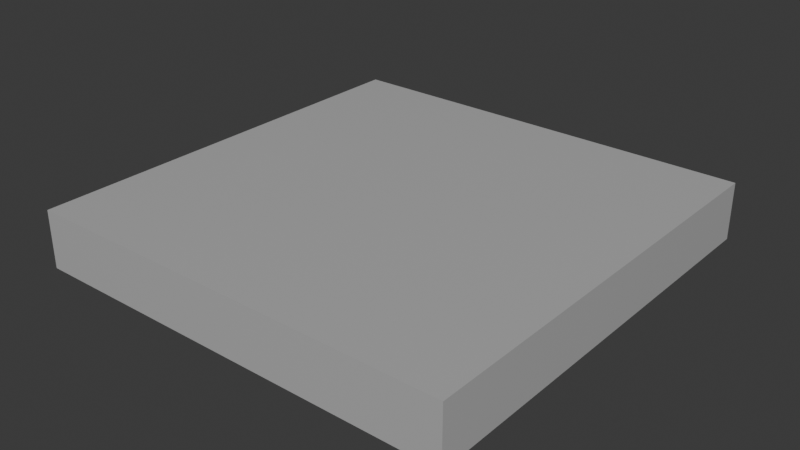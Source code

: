 # Source: light.blend  (saved by Blender 4.3.34; exported with 4.5.12 LTS)
import bpy
from mathutils import Matrix  # noqa: F401  (used for matrix-valued properties, if any)

bpy.ops.wm.read_factory_settings(use_empty=True)
scene = bpy.context.scene
scene.name = 'Scene'

# ---- collections
col_collection = bpy.data.collections.new('Collection'); scene.collection.children.link(col_collection)

# ---- materials (node trees are filled in below, after node groups)
mat_material = bpy.data.materials.new('Material')
mat_material.alpha_threshold = 0.0
mat_material.roughness = 0.5
mat_material.line_color = (0.0, 0.0, 0.0, 1.0)
mat_material_002 = bpy.data.materials.new('Material.002')
mat_material_001 = bpy.data.materials.new('Material.001')

# ---- node groups
ng_smooth_by_angle = bpy.data.node_groups.new('Smooth by Angle', 'GeometryNodeTree')
_s = ng_smooth_by_angle.interface.new_socket(name='Mesh', in_out='OUTPUT', socket_type='NodeSocketGeometry')
_s = ng_smooth_by_angle.interface.new_socket(name='Mesh', in_out='INPUT', socket_type='NodeSocketGeometry')
_s = ng_smooth_by_angle.interface.new_socket(name='Angle', in_out='INPUT', socket_type='NodeSocketFloat')
_s.subtype = 'ANGLE'
_s.default_value = 0.5236
_s.min_value = 0.0
_s.max_value = 3.142
_s.description = 'Maximum face angle for smooth edges'
_s = ng_smooth_by_angle.interface.new_socket(name='Ignore Sharpness', in_out='INPUT', socket_type='NodeSocketBool')
_s.force_non_field = True
ng_smooth_by_angle.description = 'Set the sharpness of mesh edges based on the angle between the neighboring faces'
ng_smooth_by_angle.is_modifier = True
_N = ng_smooth_by_angle.nodes; _L = ng_smooth_by_angle.links
n0 = _N.new('GeometryNodeSetShadeSmooth'); n0.name = 'Set Shade Smooth'; n0.location = (120, -80)
n0.domain = 'EDGE'
n1 = _N.new('GeometryNodeSetShadeSmooth'); n1.name = 'Set Shade Smooth.001'; n1.location = (300, -80)
n2 = _N.new('NodeGroupOutput'); n2.name = 'Group Output'; n2.location = (480, -80)
n3 = _N.new('GeometryNodeInputMeshEdgeAngle'); n3.name = 'Edge Angle'; n3.location = (-440, -240)
n4 = _N.new('NodeGroupInput'); n4.name = 'Group Input'; n4.location = (-80, -80)
n5 = _N.new('GeometryNodeInputEdgeSmooth'); n5.name = 'Is Edge Smooth'; n5.location = (-260, -120)
n6 = _N.new('GeometryNodeInputShadeSmooth'); n6.name = 'Is Shade Smooth'; n6.location = (-440, -397)
n7 = _N.new('FunctionNodeCompare'); n7.name = 'Compare'; n7.location = (-260, -260)
n7.operation = 'LESS_EQUAL'
n7.inputs[6].default_value = (0.0, 0.0, 0.0, 0.0)
n7.inputs[7].default_value = (0.0, 0.0, 0.0, 0.0)
n8 = _N.new('FunctionNodeBooleanMath'); n8.name = 'Boolean Math.001'; n8.location = (-80, -260)
n9 = _N.new('NodeGroupInput'); n9.name = 'Group Input.001'; n9.location = (-440, -329)
n10 = _N.new('NodeGroupInput'); n10.name = 'Group Input.002'; n10.location = (-259, -189)
n11 = _N.new('FunctionNodeBooleanMath'); n11.name = 'Boolean Math'; n11.location = (-80, -149)
n11.operation = 'OR'
n12 = _N.new('FunctionNodeBooleanMath'); n12.name = 'Boolean Math.002'; n12.location = (-260, -380)
n12.operation = 'OR'
n13 = _N.new('NodeGroupInput'); n13.name = 'Group Input.003'; n13.location = (-440, -460)
_L.new(n3.outputs[0], n7.inputs[0])
_L.new(n1.outputs[0], n2.inputs[0])
_L.new(n9.outputs[1], n7.inputs[1])
_L.new(n7.outputs[0], n8.inputs[0])
_L.new(n4.outputs[0], n0.inputs[0])
_L.new(n0.outputs[0], n1.inputs[0])
_L.new(n8.outputs[0], n0.inputs[2])
_L.new(n10.outputs[2], n11.inputs[1])
_L.new(n5.outputs[0], n11.inputs[0])
_L.new(n11.outputs[0], n0.inputs[1])
_L.new(n13.outputs[2], n12.inputs[1])
_L.new(n6.outputs[0], n12.inputs[0])
_L.new(n12.outputs[0], n8.inputs[1])
n2.is_active_output = True
ng_smooth_by_angle_001 = bpy.data.node_groups.new('Smooth by Angle.001', 'GeometryNodeTree')
_s = ng_smooth_by_angle_001.interface.new_socket(name='Mesh', in_out='OUTPUT', socket_type='NodeSocketGeometry')
_s = ng_smooth_by_angle_001.interface.new_socket(name='Mesh', in_out='INPUT', socket_type='NodeSocketGeometry')
_s = ng_smooth_by_angle_001.interface.new_socket(name='Angle', in_out='INPUT', socket_type='NodeSocketFloat')
_s.subtype = 'ANGLE'
_s.default_value = 0.5236
_s.min_value = 0.0
_s.max_value = 3.142
_s.description = 'Maximum face angle for smooth edges'
_s = ng_smooth_by_angle_001.interface.new_socket(name='Ignore Sharpness', in_out='INPUT', socket_type='NodeSocketBool')
_s.force_non_field = True
ng_smooth_by_angle_001.description = 'Set the sharpness of mesh edges based on the angle between the neighboring faces'
ng_smooth_by_angle_001.is_modifier = True
_N = ng_smooth_by_angle_001.nodes; _L = ng_smooth_by_angle_001.links
n0 = _N.new('GeometryNodeSetShadeSmooth'); n0.name = 'Set Shade Smooth'; n0.location = (120, -80)
n0.domain = 'EDGE'
n1 = _N.new('GeometryNodeSetShadeSmooth'); n1.name = 'Set Shade Smooth.001'; n1.location = (300, -80)
n2 = _N.new('NodeGroupOutput'); n2.name = 'Group Output'; n2.location = (480, -80)
n3 = _N.new('GeometryNodeInputMeshEdgeAngle'); n3.name = 'Edge Angle'; n3.location = (-440, -240)
n4 = _N.new('NodeGroupInput'); n4.name = 'Group Input'; n4.location = (-80, -80)
n5 = _N.new('GeometryNodeInputEdgeSmooth'); n5.name = 'Is Edge Smooth'; n5.location = (-260, -120)
n6 = _N.new('GeometryNodeInputShadeSmooth'); n6.name = 'Is Shade Smooth'; n6.location = (-440, -397)
n7 = _N.new('FunctionNodeCompare'); n7.name = 'Compare'; n7.location = (-260, -260)
n7.operation = 'LESS_EQUAL'
n7.inputs[6].default_value = (0.0, 0.0, 0.0, 0.0)
n7.inputs[7].default_value = (0.0, 0.0, 0.0, 0.0)
n8 = _N.new('FunctionNodeBooleanMath'); n8.name = 'Boolean Math.001'; n8.location = (-80, -260)
n9 = _N.new('NodeGroupInput'); n9.name = 'Group Input.001'; n9.location = (-440, -329)
n10 = _N.new('NodeGroupInput'); n10.name = 'Group Input.002'; n10.location = (-259, -189)
n11 = _N.new('FunctionNodeBooleanMath'); n11.name = 'Boolean Math'; n11.location = (-80, -149)
n11.operation = 'OR'
n12 = _N.new('FunctionNodeBooleanMath'); n12.name = 'Boolean Math.002'; n12.location = (-260, -380)
n12.operation = 'OR'
n13 = _N.new('NodeGroupInput'); n13.name = 'Group Input.003'; n13.location = (-440, -460)
_L.new(n3.outputs[0], n7.inputs[0])
_L.new(n1.outputs[0], n2.inputs[0])
_L.new(n9.outputs[1], n7.inputs[1])
_L.new(n7.outputs[0], n8.inputs[0])
_L.new(n4.outputs[0], n0.inputs[0])
_L.new(n0.outputs[0], n1.inputs[0])
_L.new(n8.outputs[0], n0.inputs[2])
_L.new(n10.outputs[2], n11.inputs[1])
_L.new(n5.outputs[0], n11.inputs[0])
_L.new(n11.outputs[0], n0.inputs[1])
_L.new(n13.outputs[2], n12.inputs[1])
_L.new(n6.outputs[0], n12.inputs[0])
_L.new(n12.outputs[0], n8.inputs[1])
n2.is_active_output = True

# ---- material node trees
mat_material.use_nodes = True; mat_material.node_tree.nodes.clear()
_N = mat_material.node_tree.nodes; _L = mat_material.node_tree.links
n0 = _N.new('ShaderNodeOutputMaterial'); n0.name = 'Material Output'; n0.location = (300, 300)
n1 = _N.new('ShaderNodeBsdfPrincipled'); n1.name = 'Principled BSDF'; n1.location = (10, 300)
n1.inputs[0].default_value = (0.5274, 0.5274, 0.5274, 1.0)
n1.inputs[1].default_value = 0.1181
n1.inputs[2].default_value = 0.3583
n1.inputs[3].default_value = 1.45
_L.new(n1.outputs[0], n0.inputs[0])
n0.is_active_output = True
mat_material_002.use_nodes = True; mat_material_002.node_tree.nodes.clear()
_N = mat_material_002.node_tree.nodes; _L = mat_material_002.node_tree.links
n0 = _N.new('ShaderNodeBsdfPrincipled'); n0.name = 'Principled BSDF'; n0.location = (10, 300)
n0.inputs[0].default_value = (0.9734, 0.9216, 0.6514, 1.0)
n0.inputs[2].default_value = 0.0
n0.inputs[27].default_value = (0.9734, 0.9216, 0.6514, 1.0)
n0.inputs[28].default_value = 0.1
n1 = _N.new('ShaderNodeOutputMaterial'); n1.name = 'Material Output'; n1.location = (300, 300)
_L.new(n0.outputs[0], n1.inputs[0])
n1.is_active_output = True
mat_material_001.use_nodes = True; mat_material_001.node_tree.nodes.clear()
_N = mat_material_001.node_tree.nodes; _L = mat_material_001.node_tree.links
n0 = _N.new('ShaderNodeBsdfPrincipled'); n0.name = 'Principled BSDF'; n0.location = (10, 300)
n0.inputs[0].default_value = (0.07199, 0.07199, 0.07199, 1.0)
n0.inputs[1].default_value = 0.5748
n0.inputs[2].default_value = 0.1299
n1 = _N.new('ShaderNodeOutputMaterial'); n1.name = 'Material Output'; n1.location = (300, 300)
_L.new(n0.outputs[0], n1.inputs[0])
n1.is_active_output = True

# ---- world
world_world = bpy.data.worlds.new('World'); scene.world = world_world
world_world.use_nodes = True; world_world.node_tree.nodes.clear()
_N = world_world.node_tree.nodes; _L = world_world.node_tree.links
n0 = _N.new('ShaderNodeOutputWorld'); n0.name = 'World Output'; n0.location = (300, 300)
n1 = _N.new('ShaderNodeBackground'); n1.name = 'Background'; n1.location = (10, 300)
n1.inputs[0].default_value = (0.05088, 0.05088, 0.05088, 1.0)
_L.new(n1.outputs[0], n0.inputs[0])
n0.is_active_output = True
world_world.color = (0.05088, 0.05088, 0.05088)
world_world.sun_shadow_jitter_overblur = 0.0

# ---- meshes
me_cube_001 = bpy.data.meshes.new('Cube.001')
me_cube_001.from_pydata([(-2.163, -2.163, -0.3526), (-2.404, -2.404, 0.2861), (-2.163, 2.163, -0.3526), (-2.404, 2.404, 0.2861), (2.163, -2.163, -0.3526), (2.404, -2.404, 0.2861), (2.163, 2.163, -0.3526), (2.404, 2.404, 0.2861), (-2.404, 2.404, -0.3526), (-2.404, -2.404, -0.3526), (2.404, 2.404, -0.3526), (2.404, -2.404, -0.3526), (-2.163, 2.163, 0.159), (-2.163, -2.163, 0.159), (2.163, 2.163, 0.159), (2.163, -2.163, 0.159)], [], [(9, 1, 3, 8), (8, 3, 7, 10), (10, 7, 5, 11), (11, 5, 1, 9), (6, 4, 15, 14), (7, 3, 1, 5), (2, 0, 9, 8), (6, 2, 8, 10), (4, 6, 10, 11), (0, 4, 11, 9), (12, 14, 15, 13), (0, 2, 12, 13), (4, 0, 13, 15), (2, 6, 14, 12)])
_uv = me_cube_001.uv_layers.new(name='UVMap')
_uv.uv.foreach_set('vector', [0.375, 0.0, 0.625, 0.0, 0.625, 0.25, 0.375, 0.25, 0.375, 0.25, 0.625, 0.25, 0.625, 0.5, 0.375, 0.5, 0.375, 0.5, 0.625, 0.5, 0.625, 0.75, 0.375, 0.75, 0.375, 0.75, 0.625, 0.75, 0.625, 1.0, 0.375, 1.0, 0.3625, 0.5125, 0.3625, 0.7375, 0.3625, 0.7375, 0.3625, 0.5125, 0.625, 0.5, 0.875, 0.5, 0.875, 0.75, 0.625, 0.75, 0.1375, 0.5125, 0.1375, 0.7375, 0.125, 0.75, 0.125, 0.5, 0.3625, 0.5125, 0.1375, 0.5125, 0.125, 0.5, 0.375, 0.5, 0.3625, 0.7375, 0.3625, 0.5125, 0.375, 0.5, 0.375, 0.75, 0.1375, 0.7375, 0.3625, 0.7375, 0.375, 0.75, 0.125, 0.75, 0.1375, 0.5125, 0.3625, 0.5125, 0.3625, 0.7375, 0.1375, 0.7375, 0.1375, 0.7375, 0.1375, 0.5125, 0.1375, 0.5125, 0.1375, 0.7375, 0.3625, 0.7375, 0.1375, 0.7375, 0.1375, 0.7375, 0.3625, 0.7375, 0.1375, 0.5125, 0.3625, 0.5125, 0.3625, 0.5125, 0.1375, 0.5125])
me_cube_001.materials.append(mat_material)
me_cube_001.update()
me_cylinder = bpy.data.meshes.new('Cylinder')
me_cylinder.from_pydata([(0.0, 0.1863, -2.21), (0.0, 0.1863, 2.21), (0.03635, 0.1828, -2.21), (0.03635, 0.1828, 2.21), (0.07131, 0.1722, -2.21), (0.07131, 0.1722, 2.21), (0.1035, 0.1549, -2.21), (0.1035, 0.1549, 2.21), (0.1318, 0.1318, -2.21), (0.1318, 0.1318, 2.21), (0.1549, 0.1035, -2.21), (0.1549, 0.1035, 2.21), (0.1722, 0.07131, -2.21), (0.1722, 0.07131, 2.21), (0.1828, 0.03635, -2.21), (0.1828, 0.03635, 2.21), (0.1863, 0.0, -2.21), (0.1863, 0.0, 2.21), (0.1828, -0.03635, -2.21), (0.1828, -0.03635, 2.21), (0.1722, -0.07131, -2.21), (0.1722, -0.07131, 2.21), (0.1549, -0.1035, -2.21), (0.1549, -0.1035, 2.21), (0.1318, -0.1318, -2.21), (0.1318, -0.1318, 2.21), (0.1035, -0.1549, -2.21), (0.1035, -0.1549, 2.21), (0.07131, -0.1722, -2.21), (0.07131, -0.1722, 2.21), (0.03635, -0.1828, -2.21), (0.03635, -0.1828, 2.21), (0.0, -0.1863, -2.21), (0.0, -0.1863, 2.21), (-0.03635, -0.1828, -2.21), (-0.03635, -0.1828, 2.21), (-0.07131, -0.1722, -2.21), (-0.07131, -0.1722, 2.21), (-0.1035, -0.1549, -2.21), (-0.1035, -0.1549, 2.21), (-0.1318, -0.1318, -2.21), (-0.1318, -0.1318, 2.21), (-0.1549, -0.1035, -2.21), (-0.1549, -0.1035, 2.21), (-0.1722, -0.07131, -2.21), (-0.1722, -0.07131, 2.21), (-0.1828, -0.03635, -2.21), (-0.1828, -0.03635, 2.21), (-0.1863, 0.0, -2.21), (-0.1863, 0.0, 2.21), (-0.1828, 0.03635, -2.21), (-0.1828, 0.03635, 2.21), (-0.1722, 0.07131, -2.21), (-0.1722, 0.07131, 2.21), (-0.1549, 0.1035, -2.21), (-0.1549, 0.1035, 2.21), (-0.1318, 0.1318, -2.21), (-0.1318, 0.1318, 2.21), (-0.1035, 0.1549, -2.21), (-0.1035, 0.1549, 2.21), (-0.07131, 0.1722, -2.21), (-0.07131, 0.1722, 2.21), (-0.03635, 0.1828, -2.21), (-0.03635, 0.1828, 2.21)], [], [(0, 1, 3, 2), (2, 3, 5, 4), (4, 5, 7, 6), (6, 7, 9, 8), (8, 9, 11, 10), (10, 11, 13, 12), (12, 13, 15, 14), (14, 15, 17, 16), (16, 17, 19, 18), (18, 19, 21, 20), (20, 21, 23, 22), (22, 23, 25, 24), (24, 25, 27, 26), (26, 27, 29, 28), (28, 29, 31, 30), (30, 31, 33, 32), (32, 33, 35, 34), (34, 35, 37, 36), (36, 37, 39, 38), (38, 39, 41, 40), (40, 41, 43, 42), (42, 43, 45, 44), (44, 45, 47, 46), (46, 47, 49, 48), (48, 49, 51, 50), (50, 51, 53, 52), (52, 53, 55, 54), (54, 55, 57, 56), (56, 57, 59, 58), (58, 59, 61, 60), (3, 1, 63, 61, 59, 57, 55, 53, 51, 49, 47, 45, 43, 41, 39, 37, 35, 33, 31, 29, 27, 25, 23, 21, 19, 17, 15, 13, 11, 9, 7, 5), (60, 61, 63, 62), (62, 63, 1, 0), (0, 2, 4, 6, 8, 10, 12, 14, 16, 18, 20, 22, 24, 26, 28, 30, 32, 34, 36, 38, 40, 42, 44, 46, 48, 50, 52, 54, 56, 58, 60, 62)])
me_cylinder.polygons.foreach_set('use_smooth', [True] * 34)
_uv = me_cylinder.uv_layers.new(name='UVMap')
_uv.uv.foreach_set('vector', [1.0, 0.5, 1.0, 1.0, 0.9688, 1.0, 0.9688, 0.5, 0.9688, 0.5, 0.9688, 1.0, 0.9375, 1.0, 0.9375, 0.5, 0.9375, 0.5, 0.9375, 1.0, 0.9062, 1.0, 0.9062, 0.5, 0.9062, 0.5, 0.9062, 1.0, 0.875, 1.0, 0.875, 0.5, 0.875, 0.5, 0.875, 1.0, 0.8438, 1.0, 0.8438, 0.5, 0.8438, 0.5, 0.8438, 1.0, 0.8125, 1.0, 0.8125, 0.5, 0.8125, 0.5, 0.8125, 1.0, 0.7812, 1.0, 0.7812, 0.5, 0.7812, 0.5, 0.7812, 1.0, 0.75, 1.0, 0.75, 0.5, 0.75, 0.5, 0.75, 1.0, 0.7188, 1.0, 0.7188, 0.5, 0.7188, 0.5, 0.7188, 1.0, 0.6875, 1.0, 0.6875, 0.5, 0.6875, 0.5, 0.6875, 1.0, 0.6562, 1.0, 0.6562, 0.5, 0.6562, 0.5, 0.6562, 1.0, 0.625, 1.0, 0.625, 0.5, 0.625, 0.5, 0.625, 1.0, 0.5938, 1.0, 0.5938, 0.5, 0.5938, 0.5, 0.5938, 1.0, 0.5625, 1.0, 0.5625, 0.5, 0.5625, 0.5, 0.5625, 1.0, 0.5312, 1.0, 0.5312, 0.5, 0.5312, 0.5, 0.5312, 1.0, 0.5, 1.0, 0.5, 0.5, 0.5, 0.5, 0.5, 1.0, 0.4688, 1.0, 0.4688, 0.5, 0.4688, 0.5, 0.4688, 1.0, 0.4375, 1.0, 0.4375, 0.5, 0.4375, 0.5, 0.4375, 1.0, 0.4062, 1.0, 0.4062, 0.5, 0.4062, 0.5, 0.4062, 1.0, 0.375, 1.0, 0.375, 0.5, 0.375, 0.5, 0.375, 1.0, 0.3438, 1.0, 0.3438, 0.5, 0.3438, 0.5, 0.3438, 1.0, 0.3125, 1.0, 0.3125, 0.5, 0.3125, 0.5, 0.3125, 1.0, 0.2812, 1.0, 0.2812, 0.5, 0.2812, 0.5, 0.2812, 1.0, 0.25, 1.0, 0.25, 0.5, 0.25, 0.5, 0.25, 1.0, 0.2188, 1.0, 0.2188, 0.5, 0.2188, 0.5, 0.2188, 1.0, 0.1875, 1.0, 0.1875, 0.5, 0.1875, 0.5, 0.1875, 1.0, 0.1562, 1.0, 0.1562, 0.5, 0.1562, 0.5, 0.1562, 1.0, 0.125, 1.0, 0.125, 0.5, 0.125, 0.5, 0.125, 1.0, 0.09375, 1.0, 0.09375, 0.5, 0.09375, 0.5, 0.09375, 1.0, 0.0625, 1.0, 0.0625, 0.5, 0.2968, 0.4854, 0.25, 0.49, 0.2032, 0.4854, 0.1582, 0.4717, 0.1167, 0.4496, 0.08029, 0.4197, 0.05045, 0.3833, 0.02827, 0.3418, 0.01461, 0.2968, 0.01, 0.25, 0.01461, 0.2032, 0.02827, 0.1582, 0.05045, 0.1167, 0.08029, 0.08029, 0.1167, 0.05045, 0.1582, 0.02827, 0.2032, 0.01461, 0.25, 0.01, 0.2968, 0.01461, 0.3418, 0.02827, 0.3833, 0.05045, 0.4197, 0.08029, 0.4496, 0.1167, 0.4717, 0.1582, 0.4854, 0.2032, 0.49, 0.25, 0.4854, 0.2968, 0.4717, 0.3418, 0.4496, 0.3833, 0.4197, 0.4197, 0.3833, 0.4496, 0.3418, 0.4717, 0.0625, 0.5, 0.0625, 1.0, 0.03125, 1.0, 0.03125, 0.5, 0.03125, 0.5, 0.03125, 1.0, 0.0, 1.0, 0.0, 0.5, 0.75, 0.49, 0.7968, 0.4854, 0.8418, 0.4717, 0.8833, 0.4496, 0.9197, 0.4197, 0.9496, 0.3833, 0.9717, 0.3418, 0.9854, 0.2968, 0.99, 0.25, 0.9854, 0.2032, 0.9717, 0.1582, 0.9496, 0.1167, 0.9197, 0.08029, 0.8833, 0.05045, 0.8418, 0.02827, 0.7968, 0.01461, 0.75, 0.01, 0.7032, 0.01461, 0.6582, 0.02827, 0.6167, 0.05045, 0.5803, 0.08029, 0.5504, 0.1167, 0.5283, 0.1582, 0.5146, 0.2032, 0.51, 0.25, 0.5146, 0.2968, 0.5283, 0.3418, 0.5504, 0.3833, 0.5803, 0.4197, 0.6167, 0.4496, 0.6582, 0.4717, 0.7032, 0.4854])
me_cylinder.materials.append(mat_material_002)
me_cylinder.update()
me_cylinder_001 = bpy.data.meshes.new('Cylinder.001')
me_cylinder_001.from_pydata([(0.0, 0.1863, -2.21), (0.0, 0.1863, 2.21), (0.03635, 0.1828, -2.21), (0.03635, 0.1828, 2.21), (0.07131, 0.1722, -2.21), (0.07131, 0.1722, 2.21), (0.1035, 0.1549, -2.21), (0.1035, 0.1549, 2.21), (0.1318, 0.1318, -2.21), (0.1318, 0.1318, 2.21), (0.1549, 0.1035, -2.21), (0.1549, 0.1035, 2.21), (0.1722, 0.07131, -2.21), (0.1722, 0.07131, 2.21), (0.1828, 0.03635, -2.21), (0.1828, 0.03635, 2.21), (0.1863, 0.0, -2.21), (0.1863, 0.0, 2.21), (0.1828, -0.03635, -2.21), (0.1828, -0.03635, 2.21), (0.1722, -0.07131, -2.21), (0.1722, -0.07131, 2.21), (0.1549, -0.1035, -2.21), (0.1549, -0.1035, 2.21), (0.1318, -0.1318, -2.21), (0.1318, -0.1318, 2.21), (0.1035, -0.1549, -2.21), (0.1035, -0.1549, 2.21), (0.07131, -0.1722, -2.21), (0.07131, -0.1722, 2.21), (0.03635, -0.1828, -2.21), (0.03635, -0.1828, 2.21), (0.0, -0.1863, -2.21), (0.0, -0.1863, 2.21), (-0.03635, -0.1828, -2.21), (-0.03635, -0.1828, 2.21), (-0.07131, -0.1722, -2.21), (-0.07131, -0.1722, 2.21), (-0.1035, -0.1549, -2.21), (-0.1035, -0.1549, 2.21), (-0.1318, -0.1318, -2.21), (-0.1318, -0.1318, 2.21), (-0.1549, -0.1035, -2.21), (-0.1549, -0.1035, 2.21), (-0.1722, -0.07131, -2.21), (-0.1722, -0.07131, 2.21), (-0.1828, -0.03635, -2.21), (-0.1828, -0.03635, 2.21), (-0.1863, 0.0, -2.21), (-0.1863, 0.0, 2.21), (-0.1828, 0.03635, -2.21), (-0.1828, 0.03635, 2.21), (-0.1722, 0.07131, -2.21), (-0.1722, 0.07131, 2.21), (-0.1549, 0.1035, -2.21), (-0.1549, 0.1035, 2.21), (-0.1318, 0.1318, -2.21), (-0.1318, 0.1318, 2.21), (-0.1035, 0.1549, -2.21), (-0.1035, 0.1549, 2.21), (-0.07131, 0.1722, -2.21), (-0.07131, 0.1722, 2.21), (-0.03635, 0.1828, -2.21), (-0.03635, 0.1828, 2.21)], [], [(0, 1, 3, 2), (2, 3, 5, 4), (4, 5, 7, 6), (6, 7, 9, 8), (8, 9, 11, 10), (10, 11, 13, 12), (12, 13, 15, 14), (14, 15, 17, 16), (16, 17, 19, 18), (18, 19, 21, 20), (20, 21, 23, 22), (22, 23, 25, 24), (24, 25, 27, 26), (26, 27, 29, 28), (28, 29, 31, 30), (30, 31, 33, 32), (32, 33, 35, 34), (34, 35, 37, 36), (36, 37, 39, 38), (38, 39, 41, 40), (40, 41, 43, 42), (42, 43, 45, 44), (44, 45, 47, 46), (46, 47, 49, 48), (48, 49, 51, 50), (50, 51, 53, 52), (52, 53, 55, 54), (54, 55, 57, 56), (56, 57, 59, 58), (58, 59, 61, 60), (3, 1, 63, 61, 59, 57, 55, 53, 51, 49, 47, 45, 43, 41, 39, 37, 35, 33, 31, 29, 27, 25, 23, 21, 19, 17, 15, 13, 11, 9, 7, 5), (60, 61, 63, 62), (62, 63, 1, 0), (0, 2, 4, 6, 8, 10, 12, 14, 16, 18, 20, 22, 24, 26, 28, 30, 32, 34, 36, 38, 40, 42, 44, 46, 48, 50, 52, 54, 56, 58, 60, 62)])
me_cylinder_001.polygons.foreach_set('use_smooth', [True] * 34)
_uv = me_cylinder_001.uv_layers.new(name='UVMap')
_uv.uv.foreach_set('vector', [1.0, 0.5, 1.0, 1.0, 0.9688, 1.0, 0.9688, 0.5, 0.9688, 0.5, 0.9688, 1.0, 0.9375, 1.0, 0.9375, 0.5, 0.9375, 0.5, 0.9375, 1.0, 0.9062, 1.0, 0.9062, 0.5, 0.9062, 0.5, 0.9062, 1.0, 0.875, 1.0, 0.875, 0.5, 0.875, 0.5, 0.875, 1.0, 0.8438, 1.0, 0.8438, 0.5, 0.8438, 0.5, 0.8438, 1.0, 0.8125, 1.0, 0.8125, 0.5, 0.8125, 0.5, 0.8125, 1.0, 0.7812, 1.0, 0.7812, 0.5, 0.7812, 0.5, 0.7812, 1.0, 0.75, 1.0, 0.75, 0.5, 0.75, 0.5, 0.75, 1.0, 0.7188, 1.0, 0.7188, 0.5, 0.7188, 0.5, 0.7188, 1.0, 0.6875, 1.0, 0.6875, 0.5, 0.6875, 0.5, 0.6875, 1.0, 0.6562, 1.0, 0.6562, 0.5, 0.6562, 0.5, 0.6562, 1.0, 0.625, 1.0, 0.625, 0.5, 0.625, 0.5, 0.625, 1.0, 0.5938, 1.0, 0.5938, 0.5, 0.5938, 0.5, 0.5938, 1.0, 0.5625, 1.0, 0.5625, 0.5, 0.5625, 0.5, 0.5625, 1.0, 0.5312, 1.0, 0.5312, 0.5, 0.5312, 0.5, 0.5312, 1.0, 0.5, 1.0, 0.5, 0.5, 0.5, 0.5, 0.5, 1.0, 0.4688, 1.0, 0.4688, 0.5, 0.4688, 0.5, 0.4688, 1.0, 0.4375, 1.0, 0.4375, 0.5, 0.4375, 0.5, 0.4375, 1.0, 0.4062, 1.0, 0.4062, 0.5, 0.4062, 0.5, 0.4062, 1.0, 0.375, 1.0, 0.375, 0.5, 0.375, 0.5, 0.375, 1.0, 0.3438, 1.0, 0.3438, 0.5, 0.3438, 0.5, 0.3438, 1.0, 0.3125, 1.0, 0.3125, 0.5, 0.3125, 0.5, 0.3125, 1.0, 0.2812, 1.0, 0.2812, 0.5, 0.2812, 0.5, 0.2812, 1.0, 0.25, 1.0, 0.25, 0.5, 0.25, 0.5, 0.25, 1.0, 0.2188, 1.0, 0.2188, 0.5, 0.2188, 0.5, 0.2188, 1.0, 0.1875, 1.0, 0.1875, 0.5, 0.1875, 0.5, 0.1875, 1.0, 0.1562, 1.0, 0.1562, 0.5, 0.1562, 0.5, 0.1562, 1.0, 0.125, 1.0, 0.125, 0.5, 0.125, 0.5, 0.125, 1.0, 0.09375, 1.0, 0.09375, 0.5, 0.09375, 0.5, 0.09375, 1.0, 0.0625, 1.0, 0.0625, 0.5, 0.2968, 0.4854, 0.25, 0.49, 0.2032, 0.4854, 0.1582, 0.4717, 0.1167, 0.4496, 0.08029, 0.4197, 0.05045, 0.3833, 0.02827, 0.3418, 0.01461, 0.2968, 0.01, 0.25, 0.01461, 0.2032, 0.02827, 0.1582, 0.05045, 0.1167, 0.08029, 0.08029, 0.1167, 0.05045, 0.1582, 0.02827, 0.2032, 0.01461, 0.25, 0.01, 0.2968, 0.01461, 0.3418, 0.02827, 0.3833, 0.05045, 0.4197, 0.08029, 0.4496, 0.1167, 0.4717, 0.1582, 0.4854, 0.2032, 0.49, 0.25, 0.4854, 0.2968, 0.4717, 0.3418, 0.4496, 0.3833, 0.4197, 0.4197, 0.3833, 0.4496, 0.3418, 0.4717, 0.0625, 0.5, 0.0625, 1.0, 0.03125, 1.0, 0.03125, 0.5, 0.03125, 0.5, 0.03125, 1.0, 0.0, 1.0, 0.0, 0.5, 0.75, 0.49, 0.7968, 0.4854, 0.8418, 0.4717, 0.8833, 0.4496, 0.9197, 0.4197, 0.9496, 0.3833, 0.9717, 0.3418, 0.9854, 0.2968, 0.99, 0.25, 0.9854, 0.2032, 0.9717, 0.1582, 0.9496, 0.1167, 0.9197, 0.08029, 0.8833, 0.05045, 0.8418, 0.02827, 0.7968, 0.01461, 0.75, 0.01, 0.7032, 0.01461, 0.6582, 0.02827, 0.6167, 0.05045, 0.5803, 0.08029, 0.5504, 0.1167, 0.5283, 0.1582, 0.5146, 0.2032, 0.51, 0.25, 0.5146, 0.2968, 0.5283, 0.3418, 0.5504, 0.3833, 0.5803, 0.4197, 0.6167, 0.4496, 0.6582, 0.4717, 0.7032, 0.4854])
me_cylinder_001.materials.append(mat_material_002)
me_cylinder_001.update()
me_cube_002 = bpy.data.meshes.new('Cube.002')
me_cube_002.from_pydata([(-1.0, -1.0, -1.0), (-1.0, -1.0, 1.0), (-1.0, 1.0, -1.0), (-1.0, 1.0, 1.0), (1.0, -1.0, -1.0), (1.0, -1.0, 1.0), (1.0, 1.0, -1.0), (1.0, 1.0, 1.0)], [], [(0, 1, 3, 2), (2, 3, 7, 6), (6, 7, 5, 4), (4, 5, 1, 0), (2, 6, 4, 0), (7, 3, 1, 5)])
_uv = me_cube_002.uv_layers.new(name='UVMap')
_uv.uv.foreach_set('vector', [0.375, 0.0, 0.625, 0.0, 0.625, 0.25, 0.375, 0.25, 0.375, 0.25, 0.625, 0.25, 0.625, 0.5, 0.375, 0.5, 0.375, 0.5, 0.625, 0.5, 0.625, 0.75, 0.375, 0.75, 0.375, 0.75, 0.625, 0.75, 0.625, 1.0, 0.375, 1.0, 0.125, 0.5, 0.375, 0.5, 0.375, 0.75, 0.125, 0.75, 0.625, 0.5, 0.875, 0.5, 0.875, 0.75, 0.625, 0.75])
me_cube_002.materials.append(mat_material_001)
me_cube_002.update()
me_cube_003 = bpy.data.meshes.new('Cube.003')
me_cube_003.from_pydata([(-1.0, -1.0, -1.0), (-1.0, -1.0, 1.0), (-1.0, 1.0, -1.0), (-1.0, 1.0, 1.0), (1.0, -1.0, -1.0), (1.0, -1.0, 1.0), (1.0, 1.0, -1.0), (1.0, 1.0, 1.0)], [], [(0, 1, 3, 2), (2, 3, 7, 6), (6, 7, 5, 4), (4, 5, 1, 0), (2, 6, 4, 0), (7, 3, 1, 5)])
_uv = me_cube_003.uv_layers.new(name='UVMap')
_uv.uv.foreach_set('vector', [0.375, 0.0, 0.625, 0.0, 0.625, 0.25, 0.375, 0.25, 0.375, 0.25, 0.625, 0.25, 0.625, 0.5, 0.375, 0.5, 0.375, 0.5, 0.625, 0.5, 0.625, 0.75, 0.375, 0.75, 0.375, 0.75, 0.625, 0.75, 0.625, 1.0, 0.375, 1.0, 0.125, 0.5, 0.375, 0.5, 0.375, 0.75, 0.125, 0.75, 0.625, 0.5, 0.875, 0.5, 0.875, 0.75, 0.625, 0.75])
me_cube_003.materials.append(mat_material_001)
me_cube_003.update()
me_cube_004 = bpy.data.meshes.new('Cube.004')
me_cube_004.from_pydata([(-1.0, -1.0, -1.0), (-1.0, -1.0, 1.0), (-1.0, 1.0, -1.0), (-1.0, 1.0, 1.0), (1.0, -1.0, -1.0), (1.0, -1.0, 1.0), (1.0, 1.0, -1.0), (1.0, 1.0, 1.0)], [], [(0, 1, 3, 2), (2, 3, 7, 6), (6, 7, 5, 4), (4, 5, 1, 0), (2, 6, 4, 0), (7, 3, 1, 5)])
_uv = me_cube_004.uv_layers.new(name='UVMap')
_uv.uv.foreach_set('vector', [0.375, 0.0, 0.625, 0.0, 0.625, 0.25, 0.375, 0.25, 0.375, 0.25, 0.625, 0.25, 0.625, 0.5, 0.375, 0.5, 0.375, 0.5, 0.625, 0.5, 0.625, 0.75, 0.375, 0.75, 0.375, 0.75, 0.625, 0.75, 0.625, 1.0, 0.375, 1.0, 0.125, 0.5, 0.375, 0.5, 0.375, 0.75, 0.125, 0.75, 0.625, 0.5, 0.875, 0.5, 0.875, 0.75, 0.625, 0.75])
me_cube_004.materials.append(mat_material_001)
me_cube_004.update()
me_cube_005 = bpy.data.meshes.new('Cube.005')
me_cube_005.from_pydata([(-1.0, -1.0, -1.0), (-1.0, -1.0, 1.0), (-1.0, 1.0, -1.0), (-1.0, 1.0, 1.0), (1.0, -1.0, -1.0), (1.0, -1.0, 1.0), (1.0, 1.0, -1.0), (1.0, 1.0, 1.0)], [], [(0, 1, 3, 2), (2, 3, 7, 6), (6, 7, 5, 4), (4, 5, 1, 0), (2, 6, 4, 0), (7, 3, 1, 5)])
_uv = me_cube_005.uv_layers.new(name='UVMap')
_uv.uv.foreach_set('vector', [0.375, 0.0, 0.625, 0.0, 0.625, 0.25, 0.375, 0.25, 0.375, 0.25, 0.625, 0.25, 0.625, 0.5, 0.375, 0.5, 0.375, 0.5, 0.625, 0.5, 0.625, 0.75, 0.375, 0.75, 0.375, 0.75, 0.625, 0.75, 0.625, 1.0, 0.375, 1.0, 0.125, 0.5, 0.375, 0.5, 0.375, 0.75, 0.125, 0.75, 0.625, 0.5, 0.875, 0.5, 0.875, 0.75, 0.625, 0.75])
me_cube_005.materials.append(mat_material_001)
me_cube_005.update()
me_cube_006 = bpy.data.meshes.new('Cube.006')
me_cube_006.from_pydata([(-1.0, -1.0, -1.0), (-1.0, -1.0, 1.0), (-1.0, 1.0, -1.0), (-1.0, 1.0, 1.0), (1.0, -1.0, -1.0), (1.0, -1.0, 1.0), (1.0, 1.0, -1.0), (1.0, 1.0, 1.0)], [], [(0, 1, 3, 2), (2, 3, 7, 6), (6, 7, 5, 4), (4, 5, 1, 0), (2, 6, 4, 0), (7, 3, 1, 5)])
_uv = me_cube_006.uv_layers.new(name='UVMap')
_uv.uv.foreach_set('vector', [0.375, 0.0, 0.625, 0.0, 0.625, 0.25, 0.375, 0.25, 0.375, 0.25, 0.625, 0.25, 0.625, 0.5, 0.375, 0.5, 0.375, 0.5, 0.625, 0.5, 0.625, 0.75, 0.375, 0.75, 0.375, 0.75, 0.625, 0.75, 0.625, 1.0, 0.375, 1.0, 0.125, 0.5, 0.375, 0.5, 0.375, 0.75, 0.125, 0.75, 0.625, 0.5, 0.875, 0.5, 0.875, 0.75, 0.625, 0.75])
me_cube_006.materials.append(mat_material_001)
me_cube_006.update()
me_cube_007 = bpy.data.meshes.new('Cube.007')
me_cube_007.from_pydata([(-1.0, -1.0, -1.0), (-1.0, -1.0, 1.0), (-1.0, 1.0, -1.0), (-1.0, 1.0, 1.0), (1.0, -1.0, -1.0), (1.0, -1.0, 1.0), (1.0, 1.0, -1.0), (1.0, 1.0, 1.0)], [], [(0, 1, 3, 2), (2, 3, 7, 6), (6, 7, 5, 4), (4, 5, 1, 0), (2, 6, 4, 0), (7, 3, 1, 5)])
_uv = me_cube_007.uv_layers.new(name='UVMap')
_uv.uv.foreach_set('vector', [0.375, 0.0, 0.625, 0.0, 0.625, 0.25, 0.375, 0.25, 0.375, 0.25, 0.625, 0.25, 0.625, 0.5, 0.375, 0.5, 0.375, 0.5, 0.625, 0.5, 0.625, 0.75, 0.375, 0.75, 0.375, 0.75, 0.625, 0.75, 0.625, 1.0, 0.375, 1.0, 0.125, 0.5, 0.375, 0.5, 0.375, 0.75, 0.125, 0.75, 0.625, 0.5, 0.875, 0.5, 0.875, 0.75, 0.625, 0.75])
me_cube_007.materials.append(mat_material_001)
me_cube_007.update()

# ---- objects
ob_cube = bpy.data.objects.new('Cube', me_cube_001)
ob_cylinder = bpy.data.objects.new('Cylinder', me_cylinder)
ob_cylinder_001 = bpy.data.objects.new('Cylinder.001', me_cylinder_001)
ob_cube_001 = bpy.data.objects.new('Cube.001', me_cube_002)
ob_cube_002 = bpy.data.objects.new('Cube.002', me_cube_003)
ob_cube_003 = bpy.data.objects.new('Cube.003', me_cube_004)
ob_cube_004 = bpy.data.objects.new('Cube.004', me_cube_005)
ob_cube_005 = bpy.data.objects.new('Cube.005', me_cube_006)
ob_cube_006 = bpy.data.objects.new('Cube.006', me_cube_007)

# ---- transforms, parenting, visibility, modifiers, constraints
ob_cube.location = (0.0, 0.0, 0.0)
ob_cylinder.location = (0.0, -1.517, 0.0)
ob_cylinder.rotation_euler = (-0.0, 1.571, 0.0)
_m = ob_cylinder.modifiers.new('Mirror', 'MIRROR')
_m.use_axis = (False, True, False)
_m.mirror_object = ob_cube
_m = ob_cylinder.modifiers.new('Smooth by Angle', 'NODES')
_m.node_group = ng_smooth_by_angle
_m.use_pin_to_last = True
_m.show_group_selector = False
ob_cylinder_001.location = (0.0, -0.5016, 0.0)
ob_cylinder_001.rotation_euler = (-0.0, 1.571, 0.0)
_m = ob_cylinder_001.modifiers.new('Mirror', 'MIRROR')
_m.use_axis = (False, True, False)
_m.mirror_object = ob_cube
_m = ob_cylinder_001.modifiers.new('Smooth by Angle', 'NODES')
_m.node_group = ng_smooth_by_angle_001
_m.use_pin_to_last = True
_m.show_group_selector = False
ob_cube_001.location = (0.0, 0.0, -0.1524)
ob_cube_001.scale = (2.242, 0.02225, 0.1461)
ob_cube_002.location = (0.0, -0.967, -0.1524)
ob_cube_002.scale = (2.242, 0.02225, 0.1461)
_m = ob_cube_002.modifiers.new('Mirror', 'MIRROR')
_m.use_axis = (False, True, False)
_m.mirror_object = ob_cube_001
ob_cube_003.location = (0.0, -1.834, -0.1524)
ob_cube_003.scale = (2.242, 0.02225, 0.1461)
_m = ob_cube_003.modifiers.new('Mirror', 'MIRROR')
_m.use_axis = (False, True, False)
_m.mirror_object = ob_cube_001
ob_cube_004.location = (1.837, 0.05094, -0.1524)
ob_cube_004.rotation_euler = (0.0, -0.0, 1.571)
ob_cube_004.scale = (2.242, 0.02225, 0.1461)
_m = ob_cube_004.modifiers.new('Mirror', 'MIRROR')
_m.use_axis = (False, True, False)
_m.mirror_object = ob_cube_006
ob_cube_005.location = (0.9707, 0.05094, -0.1524)
ob_cube_005.rotation_euler = (0.0, -0.0, 1.571)
ob_cube_005.scale = (2.242, 0.02225, 0.1461)
_m = ob_cube_005.modifiers.new('Mirror', 'MIRROR')
_m.use_axis = (False, True, False)
_m.mirror_object = ob_cube_006
ob_cube_006.location = (0.003682, 0.05094, -0.1524)
ob_cube_006.rotation_euler = (0.0, -0.0, 1.571)
ob_cube_006.scale = (2.242, 0.02225, 0.1461)

# ---- collection membership
col_collection.objects.link(ob_cube)
col_collection.objects.link(ob_cylinder)
col_collection.objects.link(ob_cylinder_001)
col_collection.objects.link(ob_cube_001)
col_collection.objects.link(ob_cube_002)
col_collection.objects.link(ob_cube_003)
col_collection.objects.link(ob_cube_004)
col_collection.objects.link(ob_cube_005)
col_collection.objects.link(ob_cube_006)

# ---- scene / render settings (as saved in the file)
scene.frame_start = 1; scene.frame_end = 250; scene.frame_set(1)
scene.render.engine = 'BLENDER_EEVEE_NEXT'
bpy.context.view_layer.update()

# ---- added for rendering (the .blend has no active camera and no usable light): camera, sun
cam_auto = bpy.data.cameras.new('AutoCamera')
cam_auto.lens = 50.0
cam_auto.sensor_width = 36.0
cam_auto.clip_end = 1000.0
ob_auto_camera = bpy.data.objects.new('AutoCamera', cam_auto)
scene.collection.objects.link(ob_auto_camera)
ob_auto_camera.location = (6.31793, -7.58152, 5.02109)
ob_auto_camera.rotation_euler = (1.09748, -7.21219e-08, 0.694738)
scene.camera = ob_auto_camera
light_auto_sun = bpy.data.lights.new('AutoSun', 'SUN')
light_auto_sun.energy = 3.0
light_auto_sun.angle = 0.0523599
ob_auto_sun = bpy.data.objects.new('AutoSun', light_auto_sun)
scene.collection.objects.link(ob_auto_sun)
ob_auto_sun.rotation_euler = (0.872665, 0.174533, 0.523599)
bpy.context.view_layer.update()
